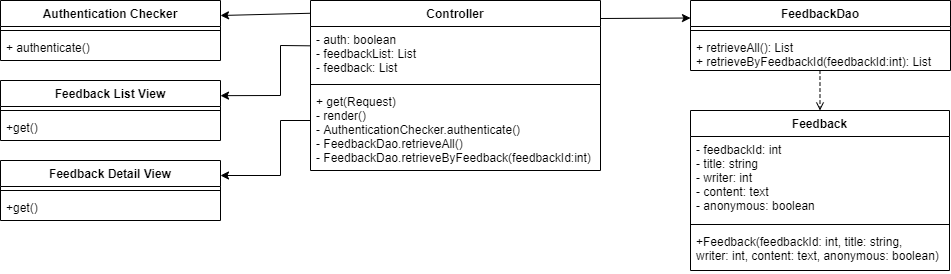

The diagram above was exported from draw.io. Its source (the exported page's mxGraphModel, read from the mxfile embedded in the PNG):
<mxGraphModel dx="1038" dy="491" grid="1" gridSize="10" guides="1" tooltips="1" connect="1" arrows="1" fold="1" page="1" pageScale="1" pageWidth="827" pageHeight="1169" math="0" shadow="0">
  <root>
    <mxCell id="0" />
    <mxCell id="1" parent="0" />
    <mxCell id="YX0XRqhsroAUOrn75s3M-1" value="Controller" style="swimlane;fontStyle=1;align=center;verticalAlign=top;childLayout=stackLayout;horizontal=1;startSize=26;horizontalStack=0;resizeParent=1;resizeParentMax=0;resizeLast=0;collapsible=1;marginBottom=0;" vertex="1" parent="1">
      <mxGeometry x="590" y="100" width="290" height="170" as="geometry" />
    </mxCell>
    <mxCell id="YX0XRqhsroAUOrn75s3M-2" value="- auth: boolean&#10;- feedbackList: List&#10;- feedback: List&#10;" style="text;strokeColor=none;fillColor=none;align=left;verticalAlign=top;spacingLeft=4;spacingRight=4;overflow=hidden;rotatable=0;points=[[0,0.5],[1,0.5]];portConstraint=eastwest;" vertex="1" parent="YX0XRqhsroAUOrn75s3M-1">
      <mxGeometry y="26" width="290" height="54" as="geometry" />
    </mxCell>
    <mxCell id="YX0XRqhsroAUOrn75s3M-3" value="" style="line;strokeWidth=1;fillColor=none;align=left;verticalAlign=middle;spacingTop=-1;spacingLeft=3;spacingRight=3;rotatable=0;labelPosition=right;points=[];portConstraint=eastwest;" vertex="1" parent="YX0XRqhsroAUOrn75s3M-1">
      <mxGeometry y="80" width="290" height="8" as="geometry" />
    </mxCell>
    <mxCell id="YX0XRqhsroAUOrn75s3M-4" value="+ get(Request)&#10;- render()&#10;- AuthenticationChecker.authenticate()&#10;- FeedbackDao.retrieveAll()&#10;- FeedbackDao.retrieveByFeedback(feedbackId:int)" style="text;strokeColor=none;fillColor=none;align=left;verticalAlign=top;spacingLeft=4;spacingRight=4;overflow=hidden;rotatable=0;points=[[0,0.5],[1,0.5]];portConstraint=eastwest;" vertex="1" parent="YX0XRqhsroAUOrn75s3M-1">
      <mxGeometry y="88" width="290" height="82" as="geometry" />
    </mxCell>
    <mxCell id="YX0XRqhsroAUOrn75s3M-13" value="Feedback List View" style="swimlane;fontStyle=1;align=center;verticalAlign=top;childLayout=stackLayout;horizontal=1;startSize=26;horizontalStack=0;resizeParent=1;resizeParentMax=0;resizeLast=0;collapsible=1;marginBottom=0;" vertex="1" parent="1">
      <mxGeometry x="280" y="180" width="220" height="60" as="geometry" />
    </mxCell>
    <mxCell id="YX0XRqhsroAUOrn75s3M-15" value="" style="line;strokeWidth=1;fillColor=none;align=left;verticalAlign=middle;spacingTop=-1;spacingLeft=3;spacingRight=3;rotatable=0;labelPosition=right;points=[];portConstraint=eastwest;" vertex="1" parent="YX0XRqhsroAUOrn75s3M-13">
      <mxGeometry y="26" width="220" height="8" as="geometry" />
    </mxCell>
    <mxCell id="YX0XRqhsroAUOrn75s3M-16" value="+get()" style="text;strokeColor=none;fillColor=none;align=left;verticalAlign=top;spacingLeft=4;spacingRight=4;overflow=hidden;rotatable=0;points=[[0,0.5],[1,0.5]];portConstraint=eastwest;" vertex="1" parent="YX0XRqhsroAUOrn75s3M-13">
      <mxGeometry y="34" width="220" height="26" as="geometry" />
    </mxCell>
    <mxCell id="YX0XRqhsroAUOrn75s3M-17" value="Feedback Detail View" style="swimlane;fontStyle=1;align=center;verticalAlign=top;childLayout=stackLayout;horizontal=1;startSize=26;horizontalStack=0;resizeParent=1;resizeParentMax=0;resizeLast=0;collapsible=1;marginBottom=0;" vertex="1" parent="1">
      <mxGeometry x="280" y="260" width="220" height="60" as="geometry" />
    </mxCell>
    <mxCell id="YX0XRqhsroAUOrn75s3M-18" value="" style="line;strokeWidth=1;fillColor=none;align=left;verticalAlign=middle;spacingTop=-1;spacingLeft=3;spacingRight=3;rotatable=0;labelPosition=right;points=[];portConstraint=eastwest;" vertex="1" parent="YX0XRqhsroAUOrn75s3M-17">
      <mxGeometry y="26" width="220" height="8" as="geometry" />
    </mxCell>
    <mxCell id="YX0XRqhsroAUOrn75s3M-19" value="+get()" style="text;strokeColor=none;fillColor=none;align=left;verticalAlign=top;spacingLeft=4;spacingRight=4;overflow=hidden;rotatable=0;points=[[0,0.5],[1,0.5]];portConstraint=eastwest;" vertex="1" parent="YX0XRqhsroAUOrn75s3M-17">
      <mxGeometry y="34" width="220" height="26" as="geometry" />
    </mxCell>
    <mxCell id="YX0XRqhsroAUOrn75s3M-26" value="Authentication Checker" style="swimlane;fontStyle=1;align=center;verticalAlign=top;childLayout=stackLayout;horizontal=1;startSize=26;horizontalStack=0;resizeParent=1;resizeParentMax=0;resizeLast=0;collapsible=1;marginBottom=0;" vertex="1" parent="1">
      <mxGeometry x="280" y="100" width="220" height="60" as="geometry" />
    </mxCell>
    <mxCell id="YX0XRqhsroAUOrn75s3M-28" value="" style="line;strokeWidth=1;fillColor=none;align=left;verticalAlign=middle;spacingTop=-1;spacingLeft=3;spacingRight=3;rotatable=0;labelPosition=right;points=[];portConstraint=eastwest;" vertex="1" parent="YX0XRqhsroAUOrn75s3M-26">
      <mxGeometry y="26" width="220" height="8" as="geometry" />
    </mxCell>
    <mxCell id="YX0XRqhsroAUOrn75s3M-29" value="+ authenticate()" style="text;strokeColor=none;fillColor=none;align=left;verticalAlign=top;spacingLeft=4;spacingRight=4;overflow=hidden;rotatable=0;points=[[0,0.5],[1,0.5]];portConstraint=eastwest;" vertex="1" parent="YX0XRqhsroAUOrn75s3M-26">
      <mxGeometry y="34" width="220" height="26" as="geometry" />
    </mxCell>
    <mxCell id="YX0XRqhsroAUOrn75s3M-37" value="Feedback" style="swimlane;fontStyle=1;align=center;verticalAlign=top;childLayout=stackLayout;horizontal=1;startSize=26;horizontalStack=0;resizeParent=1;resizeParentMax=0;resizeLast=0;collapsible=1;marginBottom=0;" vertex="1" parent="1">
      <mxGeometry x="970" y="210" width="259" height="160" as="geometry" />
    </mxCell>
    <mxCell id="YX0XRqhsroAUOrn75s3M-38" value="- feedbackId: int&#10;- title: string&#10;- writer: int&#10;- content: text&#10;- anonymous: boolean" style="text;strokeColor=none;fillColor=none;align=left;verticalAlign=top;spacingLeft=4;spacingRight=4;overflow=hidden;rotatable=0;points=[[0,0.5],[1,0.5]];portConstraint=eastwest;" vertex="1" parent="YX0XRqhsroAUOrn75s3M-37">
      <mxGeometry y="26" width="259" height="84" as="geometry" />
    </mxCell>
    <mxCell id="YX0XRqhsroAUOrn75s3M-39" value="" style="line;strokeWidth=1;fillColor=none;align=left;verticalAlign=middle;spacingTop=-1;spacingLeft=3;spacingRight=3;rotatable=0;labelPosition=right;points=[];portConstraint=eastwest;" vertex="1" parent="YX0XRqhsroAUOrn75s3M-37">
      <mxGeometry y="110" width="259" height="8" as="geometry" />
    </mxCell>
    <mxCell id="YX0XRqhsroAUOrn75s3M-40" value="+Feedback(feedbackId: int, title: string,&#10;writer: int, content: text, anonymous: boolean)" style="text;strokeColor=none;fillColor=none;align=left;verticalAlign=top;spacingLeft=4;spacingRight=4;overflow=hidden;rotatable=0;points=[[0,0.5],[1,0.5]];portConstraint=eastwest;" vertex="1" parent="YX0XRqhsroAUOrn75s3M-37">
      <mxGeometry y="118" width="259" height="42" as="geometry" />
    </mxCell>
    <mxCell id="YX0XRqhsroAUOrn75s3M-41" value="FeedbackDao" style="swimlane;fontStyle=1;align=center;verticalAlign=top;childLayout=stackLayout;horizontal=1;startSize=26;horizontalStack=0;resizeParent=1;resizeParentMax=0;resizeLast=0;collapsible=1;marginBottom=0;" vertex="1" parent="1">
      <mxGeometry x="970" y="100" width="260" height="70" as="geometry" />
    </mxCell>
    <mxCell id="YX0XRqhsroAUOrn75s3M-43" value="" style="line;strokeWidth=1;fillColor=none;align=left;verticalAlign=middle;spacingTop=-1;spacingLeft=3;spacingRight=3;rotatable=0;labelPosition=right;points=[];portConstraint=eastwest;" vertex="1" parent="YX0XRqhsroAUOrn75s3M-41">
      <mxGeometry y="26" width="260" height="8" as="geometry" />
    </mxCell>
    <mxCell id="YX0XRqhsroAUOrn75s3M-44" value="+ retrieveAll(): List&#10;+ retrieveByFeedbackId(feedbackId:int): List" style="text;strokeColor=none;fillColor=none;align=left;verticalAlign=top;spacingLeft=4;spacingRight=4;overflow=hidden;rotatable=0;points=[[0,0.5],[1,0.5]];portConstraint=eastwest;" vertex="1" parent="YX0XRqhsroAUOrn75s3M-41">
      <mxGeometry y="34" width="260" height="36" as="geometry" />
    </mxCell>
    <mxCell id="YX0XRqhsroAUOrn75s3M-53" value="" style="endArrow=classic;html=1;exitX=0.001;exitY=0.075;exitDx=0;exitDy=0;exitPerimeter=0;entryX=1;entryY=0.25;entryDx=0;entryDy=0;" edge="1" parent="1" source="YX0XRqhsroAUOrn75s3M-1" target="YX0XRqhsroAUOrn75s3M-26">
      <mxGeometry width="50" height="50" relative="1" as="geometry">
        <mxPoint x="520" y="90" as="sourcePoint" />
        <mxPoint x="570" y="40" as="targetPoint" />
      </mxGeometry>
    </mxCell>
    <mxCell id="YX0XRqhsroAUOrn75s3M-54" value="" style="endArrow=classic;html=1;exitX=0.001;exitY=0.358;exitDx=0;exitDy=0;exitPerimeter=0;entryX=1;entryY=0.25;entryDx=0;entryDy=0;rounded=0;" edge="1" parent="1" source="YX0XRqhsroAUOrn75s3M-2">
      <mxGeometry width="50" height="50" relative="1" as="geometry">
        <mxPoint x="590.2199999999998" y="194.41" as="sourcePoint" />
        <mxPoint x="500" y="195.16" as="targetPoint" />
        <Array as="points">
          <mxPoint x="560" y="145" />
          <mxPoint x="560" y="195" />
        </Array>
      </mxGeometry>
    </mxCell>
    <mxCell id="YX0XRqhsroAUOrn75s3M-55" value="" style="endArrow=classic;html=1;exitX=0.001;exitY=0.075;exitDx=0;exitDy=0;exitPerimeter=0;entryX=1;entryY=0.25;entryDx=0;entryDy=0;rounded=0;" edge="1" parent="1" target="YX0XRqhsroAUOrn75s3M-17">
      <mxGeometry width="50" height="50" relative="1" as="geometry">
        <mxPoint x="590.2199999999998" y="219.99999999999997" as="sourcePoint" />
        <mxPoint x="500" y="220.74999999999997" as="targetPoint" />
        <Array as="points">
          <mxPoint x="560" y="220" />
          <mxPoint x="560" y="275" />
        </Array>
      </mxGeometry>
    </mxCell>
    <mxCell id="YX0XRqhsroAUOrn75s3M-58" value="" style="endArrow=classic;html=1;entryX=0;entryY=0.25;entryDx=0;entryDy=0;" edge="1" parent="1" target="YX0XRqhsroAUOrn75s3M-41">
      <mxGeometry width="50" height="50" relative="1" as="geometry">
        <mxPoint x="880" y="118" as="sourcePoint" />
        <mxPoint x="930" y="70" as="targetPoint" />
      </mxGeometry>
    </mxCell>
    <mxCell id="YX0XRqhsroAUOrn75s3M-59" value="" style="endArrow=open;html=1;entryX=0.5;entryY=0;entryDx=0;entryDy=0;exitX=0.498;exitY=1.001;exitDx=0;exitDy=0;exitPerimeter=0;dashed=1;endFill=0;" edge="1" parent="1" source="YX0XRqhsroAUOrn75s3M-44" target="YX0XRqhsroAUOrn75s3M-37">
      <mxGeometry width="50" height="50" relative="1" as="geometry">
        <mxPoint x="1100" y="170" as="sourcePoint" />
        <mxPoint x="1150" y="120" as="targetPoint" />
      </mxGeometry>
    </mxCell>
  </root>
</mxGraphModel>